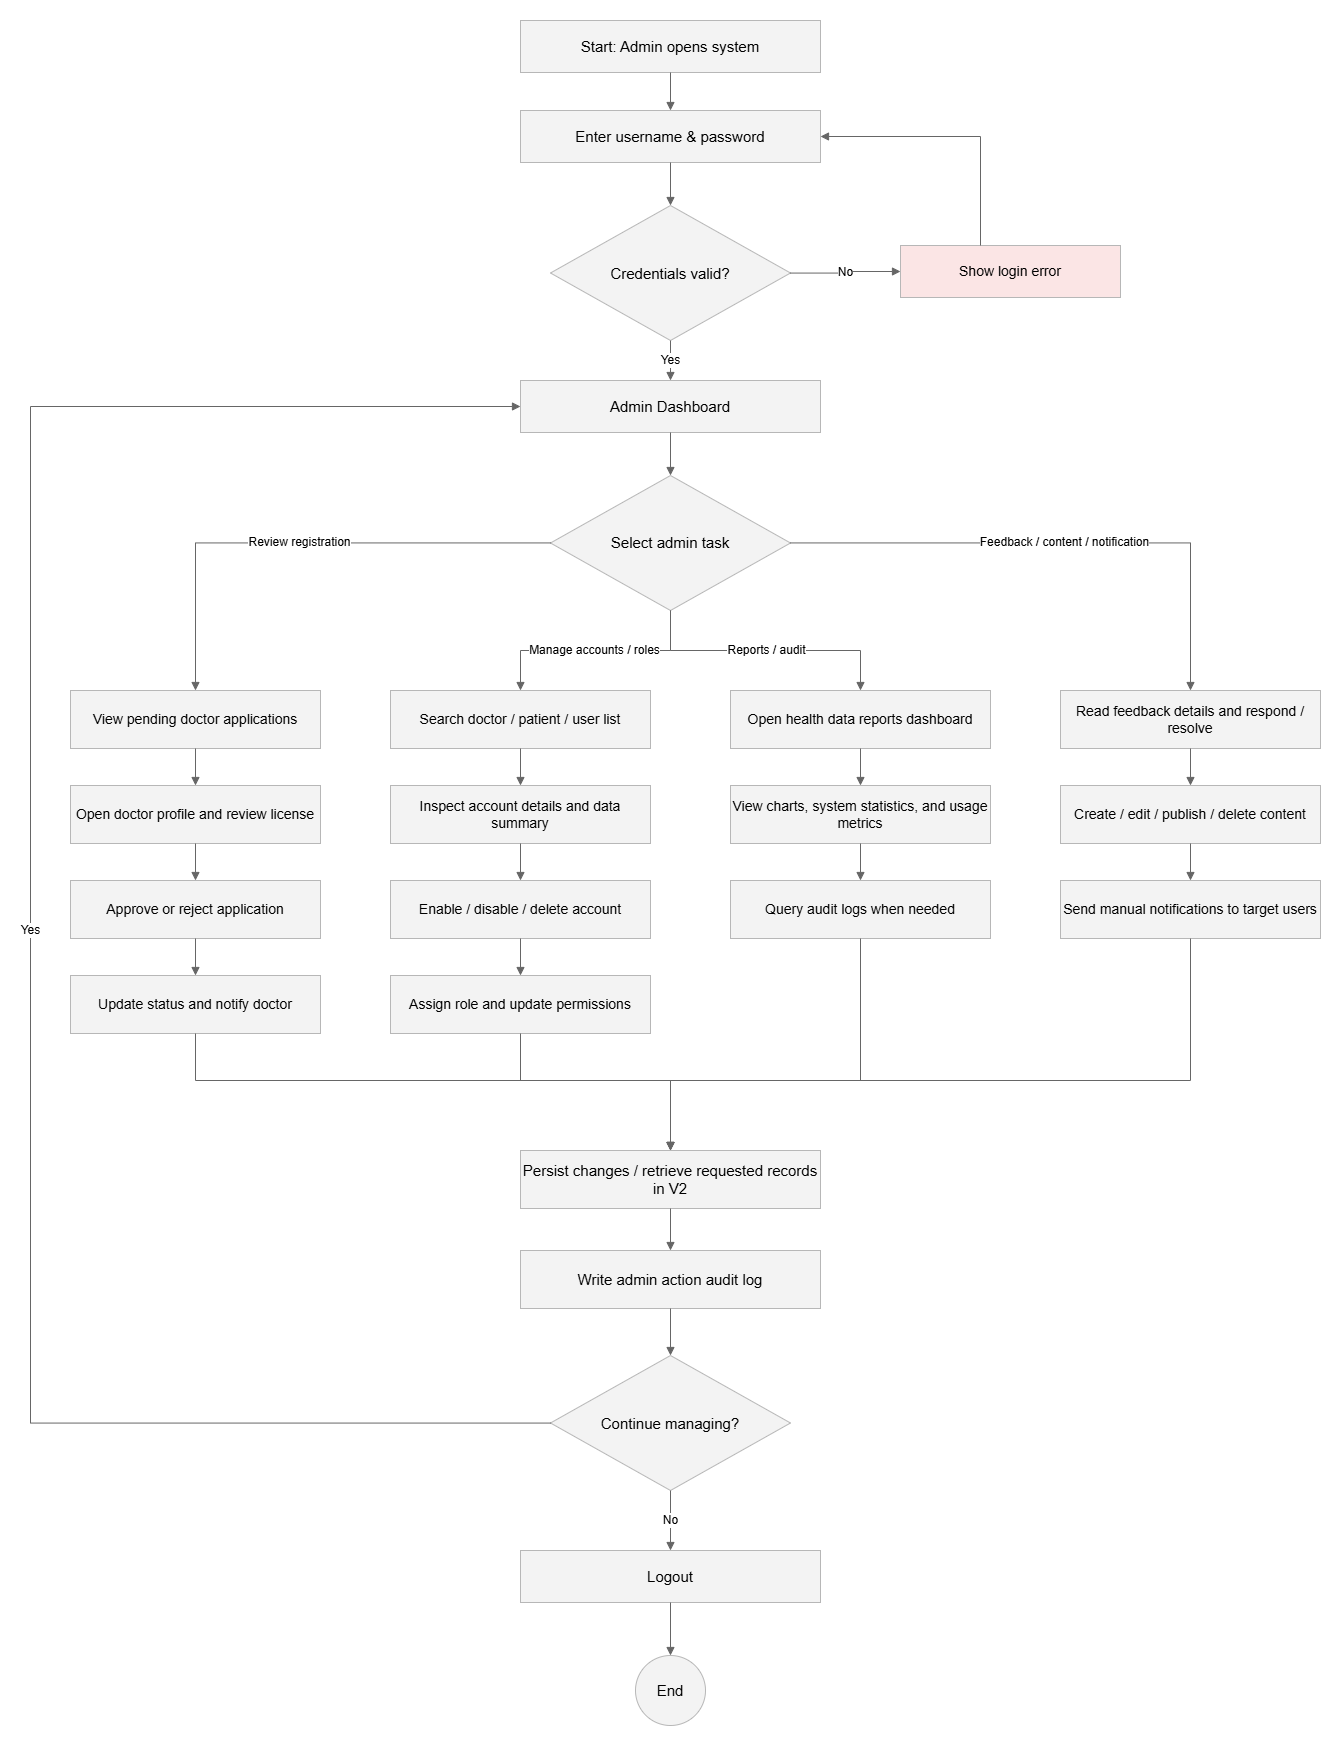

The diagram above was exported from draw.io. Its source (the exported page's mxGraphModel, read from the mxfile embedded in the PNG):
<mxGraphModel dx="1664" dy="1096" grid="0" gridSize="10" guides="1" tooltips="1" connect="1" arrows="1" fold="1" page="1" pageScale="1" pageWidth="1400" pageHeight="1900" math="0" shadow="0">
  <root>
    <mxCell id="0" />
    <mxCell id="1" parent="0" />
    <mxCell id="start" value="Start: Admin opens system" style="rounded=0;whiteSpace=wrap;html=1;strokeColor=#b7b7b7;fillColor=#f3f3f3;fontSize=15;" parent="1" vertex="1">
      <mxGeometry x="520" y="30" width="300" height="52" as="geometry" />
    </mxCell>
    <mxCell id="login" value="Enter username &amp; password" style="rounded=0;whiteSpace=wrap;html=1;strokeColor=#b7b7b7;fillColor=#f3f3f3;fontSize=15;" parent="1" vertex="1">
      <mxGeometry x="520" y="120" width="300" height="52" as="geometry" />
    </mxCell>
    <mxCell id="valid" value="Credentials valid?" style="rhombus;whiteSpace=wrap;html=1;strokeColor=#b7b7b7;fillColor=#f3f3f3;fontSize=15;" parent="1" vertex="1">
      <mxGeometry x="550" y="215" width="240" height="135" as="geometry" />
    </mxCell>
    <mxCell id="error" value="Show login error" style="rounded=0;whiteSpace=wrap;html=1;strokeColor=#b7b7b7;fillColor=#fbe5e5;fontSize=14;" parent="1" vertex="1">
      <mxGeometry x="900" y="255" width="220" height="52" as="geometry" />
    </mxCell>
    <mxCell id="dashboard" value="Admin Dashboard" style="rounded=0;whiteSpace=wrap;html=1;strokeColor=#b7b7b7;fillColor=#f3f3f3;fontSize=15;" parent="1" vertex="1">
      <mxGeometry x="520" y="390" width="300" height="52" as="geometry" />
    </mxCell>
    <mxCell id="task" value="Select admin task" style="rhombus;whiteSpace=wrap;html=1;strokeColor=#b7b7b7;fillColor=#f3f3f3;fontSize=15;" parent="1" vertex="1">
      <mxGeometry x="550" y="485" width="240" height="135" as="geometry" />
    </mxCell>
    <mxCell id="reviewList" value="View pending doctor applications" style="rounded=0;whiteSpace=wrap;html=1;strokeColor=#b7b7b7;fillColor=#f3f3f3;fontSize=14;" parent="1" vertex="1">
      <mxGeometry x="70" y="700" width="250" height="58" as="geometry" />
    </mxCell>
    <mxCell id="reviewLicense" value="Open doctor profile and review license" style="rounded=0;whiteSpace=wrap;html=1;strokeColor=#b7b7b7;fillColor=#f3f3f3;fontSize=14;" parent="1" vertex="1">
      <mxGeometry x="70" y="795" width="250" height="58" as="geometry" />
    </mxCell>
    <mxCell id="approveReject" value="Approve or reject application" style="rounded=0;whiteSpace=wrap;html=1;strokeColor=#b7b7b7;fillColor=#f3f3f3;fontSize=14;" parent="1" vertex="1">
      <mxGeometry x="70" y="890" width="250" height="58" as="geometry" />
    </mxCell>
    <mxCell id="notifyDoctor" value="Update status and notify doctor" style="rounded=0;whiteSpace=wrap;html=1;strokeColor=#b7b7b7;fillColor=#f3f3f3;fontSize=14;" parent="1" vertex="1">
      <mxGeometry x="70" y="985" width="250" height="58" as="geometry" />
    </mxCell>
    <mxCell id="accountList" value="Search doctor / patient / user list" style="rounded=0;whiteSpace=wrap;html=1;strokeColor=#b7b7b7;fillColor=#f3f3f3;fontSize=14;" parent="1" vertex="1">
      <mxGeometry x="390" y="700" width="260" height="58" as="geometry" />
    </mxCell>
    <mxCell id="accountDetails" value="Inspect account details and data summary" style="rounded=0;whiteSpace=wrap;html=1;strokeColor=#b7b7b7;fillColor=#f3f3f3;fontSize=14;" parent="1" vertex="1">
      <mxGeometry x="390" y="795" width="260" height="58" as="geometry" />
    </mxCell>
    <mxCell id="accountAction" value="Enable / disable / delete account" style="rounded=0;whiteSpace=wrap;html=1;strokeColor=#b7b7b7;fillColor=#f3f3f3;fontSize=14;" parent="1" vertex="1">
      <mxGeometry x="390" y="890" width="260" height="58" as="geometry" />
    </mxCell>
    <mxCell id="roleAction" value="Assign role and update permissions" style="rounded=0;whiteSpace=wrap;html=1;strokeColor=#b7b7b7;fillColor=#f3f3f3;fontSize=14;" parent="1" vertex="1">
      <mxGeometry x="390" y="985" width="260" height="58" as="geometry" />
    </mxCell>
    <mxCell id="reports" value="Open health data reports dashboard" style="rounded=0;whiteSpace=wrap;html=1;strokeColor=#b7b7b7;fillColor=#f3f3f3;fontSize=14;" parent="1" vertex="1">
      <mxGeometry x="730" y="700" width="260" height="58" as="geometry" />
    </mxCell>
    <mxCell id="metrics" value="View charts, system statistics, and usage metrics" style="rounded=0;whiteSpace=wrap;html=1;strokeColor=#b7b7b7;fillColor=#f3f3f3;fontSize=14;" parent="1" vertex="1">
      <mxGeometry x="730" y="795" width="260" height="58" as="geometry" />
    </mxCell>
    <mxCell id="auditQuery" value="Query audit logs when needed" style="rounded=0;whiteSpace=wrap;html=1;strokeColor=#b7b7b7;fillColor=#f3f3f3;fontSize=14;" parent="1" vertex="1">
      <mxGeometry x="730" y="890" width="260" height="58" as="geometry" />
    </mxCell>
    <mxCell id="feedback" value="Read feedback details and respond / resolve" style="rounded=0;whiteSpace=wrap;html=1;strokeColor=#b7b7b7;fillColor=#f3f3f3;fontSize=14;" parent="1" vertex="1">
      <mxGeometry x="1060" y="700" width="260" height="58" as="geometry" />
    </mxCell>
    <mxCell id="content" value="Create / edit / publish / delete content" style="rounded=0;whiteSpace=wrap;html=1;strokeColor=#b7b7b7;fillColor=#f3f3f3;fontSize=14;" parent="1" vertex="1">
      <mxGeometry x="1060" y="795" width="260" height="58" as="geometry" />
    </mxCell>
    <mxCell id="manualNotification" value="Send manual notifications to target users" style="rounded=0;whiteSpace=wrap;html=1;strokeColor=#b7b7b7;fillColor=#f3f3f3;fontSize=14;" parent="1" vertex="1">
      <mxGeometry x="1060" y="890" width="260" height="58" as="geometry" />
    </mxCell>
    <mxCell id="save" value="Persist changes / retrieve requested records in V2" style="rounded=0;whiteSpace=wrap;html=1;strokeColor=#b7b7b7;fillColor=#f3f3f3;fontSize=15;" parent="1" vertex="1">
      <mxGeometry x="520" y="1160" width="300" height="58" as="geometry" />
    </mxCell>
    <mxCell id="audit" value="Write admin action audit log" style="rounded=0;whiteSpace=wrap;html=1;strokeColor=#b7b7b7;fillColor=#f3f3f3;fontSize=15;" parent="1" vertex="1">
      <mxGeometry x="520" y="1260" width="300" height="58" as="geometry" />
    </mxCell>
    <mxCell id="continueDecision" value="Continue managing?" style="rhombus;whiteSpace=wrap;html=1;strokeColor=#b7b7b7;fillColor=#f3f3f3;fontSize=15;" parent="1" vertex="1">
      <mxGeometry x="550" y="1365" width="240" height="135" as="geometry" />
    </mxCell>
    <mxCell id="logout" value="Logout" style="rounded=0;whiteSpace=wrap;html=1;strokeColor=#b7b7b7;fillColor=#f3f3f3;fontSize=15;" parent="1" vertex="1">
      <mxGeometry x="520" y="1560" width="300" height="52" as="geometry" />
    </mxCell>
    <mxCell id="end" value="End" style="ellipse;whiteSpace=wrap;html=1;aspect=fixed;strokeColor=#b7b7b7;fillColor=#f3f3f3;fontSize=15;" parent="1" vertex="1">
      <mxGeometry x="635" y="1665" width="70" height="70" as="geometry" />
    </mxCell>
    <mxCell id="e1" value="" style="edgeStyle=orthogonalEdgeStyle;rounded=0;html=1;endArrow=block;endFill=1;strokeColor=#666666;" parent="1" source="start" target="login" edge="1">
      <mxGeometry relative="1" as="geometry" />
    </mxCell>
    <mxCell id="e2" value="" style="edgeStyle=orthogonalEdgeStyle;rounded=0;html=1;endArrow=block;endFill=1;strokeColor=#666666;" parent="1" source="login" target="valid" edge="1">
      <mxGeometry relative="1" as="geometry" />
    </mxCell>
    <mxCell id="e3" value="No" style="edgeStyle=orthogonalEdgeStyle;rounded=0;html=1;endArrow=block;endFill=1;strokeColor=#666666;fontSize=12;" parent="1" source="valid" target="error" edge="1">
      <mxGeometry relative="1" as="geometry" />
    </mxCell>
    <mxCell id="e4" value="" style="edgeStyle=orthogonalEdgeStyle;rounded=0;html=1;endArrow=block;endFill=1;strokeColor=#666666;" parent="1" source="error" target="login" edge="1">
      <mxGeometry relative="1" as="geometry">
        <Array as="points">
          <mxPoint x="980" y="146" />
        </Array>
      </mxGeometry>
    </mxCell>
    <mxCell id="e5" value="Yes" style="edgeStyle=orthogonalEdgeStyle;rounded=0;html=1;endArrow=block;endFill=1;strokeColor=#666666;fontSize=12;" parent="1" source="valid" target="dashboard" edge="1">
      <mxGeometry relative="1" as="geometry" />
    </mxCell>
    <mxCell id="e6" value="" style="edgeStyle=orthogonalEdgeStyle;rounded=0;html=1;endArrow=block;endFill=1;strokeColor=#666666;" parent="1" source="dashboard" target="task" edge="1">
      <mxGeometry relative="1" as="geometry" />
    </mxCell>
    <mxCell id="e7" value="Review registration" style="edgeStyle=orthogonalEdgeStyle;rounded=0;html=1;endArrow=block;endFill=1;strokeColor=#666666;fontSize=12;" parent="1" source="task" target="reviewList" edge="1">
      <mxGeometry relative="1" as="geometry" />
    </mxCell>
    <mxCell id="e8" value="" style="edgeStyle=orthogonalEdgeStyle;rounded=0;html=1;endArrow=block;endFill=1;strokeColor=#666666;" parent="1" source="reviewList" target="reviewLicense" edge="1">
      <mxGeometry relative="1" as="geometry" />
    </mxCell>
    <mxCell id="e9" value="" style="edgeStyle=orthogonalEdgeStyle;rounded=0;html=1;endArrow=block;endFill=1;strokeColor=#666666;" parent="1" source="reviewLicense" target="approveReject" edge="1">
      <mxGeometry relative="1" as="geometry" />
    </mxCell>
    <mxCell id="e10" value="" style="edgeStyle=orthogonalEdgeStyle;rounded=0;html=1;endArrow=block;endFill=1;strokeColor=#666666;" parent="1" source="approveReject" target="notifyDoctor" edge="1">
      <mxGeometry relative="1" as="geometry" />
    </mxCell>
    <mxCell id="e11" value="" style="edgeStyle=orthogonalEdgeStyle;rounded=0;html=1;endArrow=block;endFill=1;strokeColor=#666666;" parent="1" source="notifyDoctor" target="save" edge="1">
      <mxGeometry relative="1" as="geometry">
        <Array as="points">
          <mxPoint x="195" y="1090" />
          <mxPoint x="670" y="1090" />
        </Array>
      </mxGeometry>
    </mxCell>
    <mxCell id="e12" value="Manage accounts / roles" style="edgeStyle=orthogonalEdgeStyle;rounded=0;html=1;endArrow=block;endFill=1;strokeColor=#666666;fontSize=12;" parent="1" source="task" target="accountList" edge="1">
      <mxGeometry relative="1" as="geometry" />
    </mxCell>
    <mxCell id="e13" value="" style="edgeStyle=orthogonalEdgeStyle;rounded=0;html=1;endArrow=block;endFill=1;strokeColor=#666666;" parent="1" source="accountList" target="accountDetails" edge="1">
      <mxGeometry relative="1" as="geometry" />
    </mxCell>
    <mxCell id="e14" value="" style="edgeStyle=orthogonalEdgeStyle;rounded=0;html=1;endArrow=block;endFill=1;strokeColor=#666666;" parent="1" source="accountDetails" target="accountAction" edge="1">
      <mxGeometry relative="1" as="geometry" />
    </mxCell>
    <mxCell id="e15" value="" style="edgeStyle=orthogonalEdgeStyle;rounded=0;html=1;endArrow=block;endFill=1;strokeColor=#666666;" parent="1" source="accountAction" target="roleAction" edge="1">
      <mxGeometry relative="1" as="geometry" />
    </mxCell>
    <mxCell id="e16" value="" style="edgeStyle=orthogonalEdgeStyle;rounded=0;html=1;endArrow=block;endFill=1;strokeColor=#666666;" parent="1" source="roleAction" target="save" edge="1">
      <mxGeometry relative="1" as="geometry">
        <Array as="points">
          <mxPoint x="520" y="1090" />
          <mxPoint x="670" y="1090" />
        </Array>
      </mxGeometry>
    </mxCell>
    <mxCell id="e17" value="Reports / audit" style="edgeStyle=orthogonalEdgeStyle;rounded=0;html=1;endArrow=block;endFill=1;strokeColor=#666666;fontSize=12;" parent="1" source="task" target="reports" edge="1">
      <mxGeometry relative="1" as="geometry" />
    </mxCell>
    <mxCell id="e18" value="" style="edgeStyle=orthogonalEdgeStyle;rounded=0;html=1;endArrow=block;endFill=1;strokeColor=#666666;" parent="1" source="reports" target="metrics" edge="1">
      <mxGeometry relative="1" as="geometry" />
    </mxCell>
    <mxCell id="e19" value="" style="edgeStyle=orthogonalEdgeStyle;rounded=0;html=1;endArrow=block;endFill=1;strokeColor=#666666;" parent="1" source="metrics" target="auditQuery" edge="1">
      <mxGeometry relative="1" as="geometry" />
    </mxCell>
    <mxCell id="e20" value="" style="edgeStyle=orthogonalEdgeStyle;rounded=0;html=1;endArrow=block;endFill=1;strokeColor=#666666;" parent="1" source="auditQuery" target="save" edge="1">
      <mxGeometry relative="1" as="geometry">
        <Array as="points">
          <mxPoint x="860" y="1090" />
          <mxPoint x="670" y="1090" />
        </Array>
      </mxGeometry>
    </mxCell>
    <mxCell id="e21" value="Feedback / content / notification" style="edgeStyle=orthogonalEdgeStyle;rounded=0;html=1;endArrow=block;endFill=1;strokeColor=#666666;fontSize=12;" parent="1" source="task" target="feedback" edge="1">
      <mxGeometry relative="1" as="geometry" />
    </mxCell>
    <mxCell id="e22" value="" style="edgeStyle=orthogonalEdgeStyle;rounded=0;html=1;endArrow=block;endFill=1;strokeColor=#666666;" parent="1" source="feedback" target="content" edge="1">
      <mxGeometry relative="1" as="geometry" />
    </mxCell>
    <mxCell id="e23" value="" style="edgeStyle=orthogonalEdgeStyle;rounded=0;html=1;endArrow=block;endFill=1;strokeColor=#666666;" parent="1" source="content" target="manualNotification" edge="1">
      <mxGeometry relative="1" as="geometry" />
    </mxCell>
    <mxCell id="e24" value="" style="edgeStyle=orthogonalEdgeStyle;rounded=0;html=1;endArrow=block;endFill=1;strokeColor=#666666;" parent="1" source="manualNotification" target="save" edge="1">
      <mxGeometry relative="1" as="geometry">
        <Array as="points">
          <mxPoint x="1190" y="1090" />
          <mxPoint x="670" y="1090" />
        </Array>
      </mxGeometry>
    </mxCell>
    <mxCell id="e25" value="" style="edgeStyle=orthogonalEdgeStyle;rounded=0;html=1;endArrow=block;endFill=1;strokeColor=#666666;" parent="1" source="save" target="audit" edge="1">
      <mxGeometry relative="1" as="geometry" />
    </mxCell>
    <mxCell id="e26" value="" style="edgeStyle=orthogonalEdgeStyle;rounded=0;html=1;endArrow=block;endFill=1;strokeColor=#666666;" parent="1" source="audit" target="continueDecision" edge="1">
      <mxGeometry relative="1" as="geometry" />
    </mxCell>
    <mxCell id="e27" value="Yes" style="edgeStyle=orthogonalEdgeStyle;rounded=0;html=1;endArrow=block;endFill=1;strokeColor=#666666;fontSize=12;" parent="1" source="continueDecision" target="dashboard" edge="1">
      <mxGeometry relative="1" as="geometry">
        <Array as="points">
          <mxPoint x="30" y="1432.5" />
          <mxPoint x="30" y="416" />
        </Array>
      </mxGeometry>
    </mxCell>
    <mxCell id="e28" value="No" style="edgeStyle=orthogonalEdgeStyle;rounded=0;html=1;endArrow=block;endFill=1;strokeColor=#666666;fontSize=12;" parent="1" source="continueDecision" target="logout" edge="1">
      <mxGeometry relative="1" as="geometry" />
    </mxCell>
    <mxCell id="e29" value="" style="edgeStyle=orthogonalEdgeStyle;rounded=0;html=1;endArrow=block;endFill=1;strokeColor=#666666;" parent="1" source="logout" target="end" edge="1">
      <mxGeometry relative="1" as="geometry" />
    </mxCell>
  </root>
</mxGraphModel>